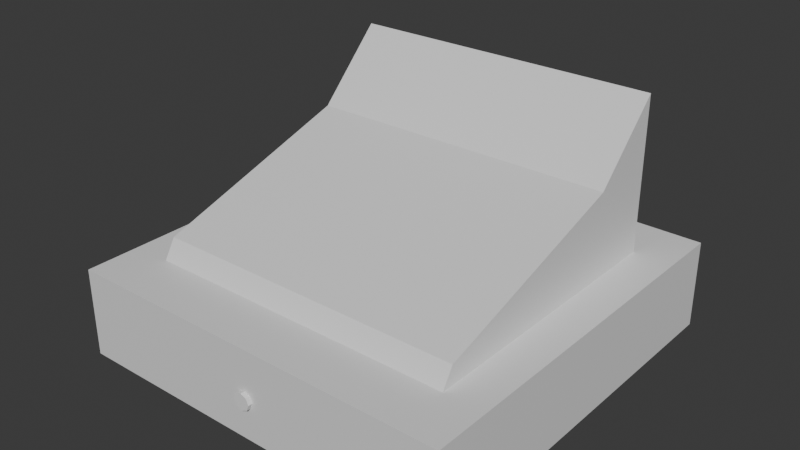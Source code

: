# Source: caja_registradora.004.blend  (saved by Blender 4.2.66; exported with 4.5.12 LTS)
import bpy
from mathutils import Matrix  # noqa: F401  (used for matrix-valued properties, if any)

bpy.ops.wm.read_factory_settings(use_empty=True)
scene = bpy.context.scene
scene.name = 'Scene'

# ---- collections
col_collection = bpy.data.collections.new('Collection'); scene.collection.children.link(col_collection)

# ---- materials (node trees are filled in below, after node groups)
mat_material = bpy.data.materials.new('Material')
mat_material.alpha_threshold = 0.0
mat_material.roughness = 0.5
mat_material.line_color = (0.0, 0.0, 0.0, 1.0)

# ---- material node trees
mat_material.use_nodes = True; mat_material.node_tree.nodes.clear()
_N = mat_material.node_tree.nodes; _L = mat_material.node_tree.links
n0 = _N.new('ShaderNodeOutputMaterial'); n0.name = 'Material Output'; n0.location = (300, 300)
n1 = _N.new('ShaderNodeBsdfPrincipled'); n1.name = 'Principled BSDF'; n1.location = (10, 300)
n1.inputs[3].default_value = 1.45
_L.new(n1.outputs[0], n0.inputs[0])
n0.is_active_output = True

# ---- world
world_world = bpy.data.worlds.new('World'); scene.world = world_world
world_world.use_nodes = True; world_world.node_tree.nodes.clear()
_N = world_world.node_tree.nodes; _L = world_world.node_tree.links
n0 = _N.new('ShaderNodeOutputWorld'); n0.name = 'World Output'; n0.location = (300, 300)
n1 = _N.new('ShaderNodeBackground'); n1.name = 'Background'; n1.location = (10, 300)
n1.inputs[0].default_value = (0.05088, 0.05088, 0.05088, 1.0)
_L.new(n1.outputs[0], n0.inputs[0])
n0.is_active_output = True
world_world.color = (0.05088, 0.05088, 0.05088)
world_world.sun_shadow_jitter_overblur = 0.0

# ---- meshes
me_cube = bpy.data.meshes.new('Cube')
me_cube.from_pydata([(0.25, 0.25, 0.1122), (0.25, 0.25, 2.027e-06), (0.25, -0.25, 0.1122), (0.25, -0.25, 2.027e-06), (-0.25, 0.25, 0.1122), (-0.25, 0.25, 2.027e-06), (-0.25, -0.25, 0.1122), (-0.25, -0.25, 2.027e-06), (-0.25, 0.18, 2.027e-06), (-0.25, -0.18, 2.027e-06), (0.25, 0.18, 0.1122), (0.25, -0.18, 0.1122), (-0.25, -0.18, 0.1122), (-0.25, 0.18, 0.1122), (0.25, -0.18, 2.027e-06), (0.25, 0.18, 2.027e-06), (0.2, 0.25, 2.027e-06), (-0.2, 0.25, 2.027e-06), (0.2, -0.25, 0.1122), (-0.2, -0.25, 0.1122), (-0.2, -0.25, 2.027e-06), (0.2, -0.25, 2.027e-06), (-0.2, 0.25, 0.1122), (0.2, 0.25, 0.1122), (0.2, 0.18, 2.027e-06), (-0.2, 0.18, 2.027e-06), (0.2, -0.18, 2.027e-06), (-0.2, -0.18, 2.027e-06), (-0.2, 0.18, 0.1122), (0.2, 0.18, 0.1122), (-0.2, -0.18, 0.1122), (0.2, -0.18, 0.1122), (-0.2, 0.18, 0.3066), (0.2, 0.18, 0.3066), (-0.2, 0.09436, 0.2195), (0.2, 0.09436, 0.2195), (-0.2, -0.1656, 0.1364), (-0.2, 0.18, 0.156), (0.2, -0.1656, 0.1364), (0.2, 0.18, 0.156)], [], [(30, 12, 19), (20, 19, 7), (8, 13, 5), (26, 14, 3), (14, 11, 3), (16, 23, 1), (1, 0, 15), (15, 10, 14), (16, 1, 24), (24, 15, 26), (7, 6, 9), (9, 12, 8), (22, 13, 28), (28, 13, 12, 30), (10, 29, 11), (37, 36, 34), (0, 23, 10), (23, 28, 29), (8, 25, 9), (5, 17, 25), (17, 16, 24), (5, 4, 17), (17, 22, 16), (9, 20, 7), (27, 26, 21), (3, 2, 21), (21, 18, 20), (11, 31, 18), (31, 30, 19), (33, 34, 35), (36, 35, 34), (39, 37, 33), (38, 39, 35), (29, 28, 37), (30, 31, 36), (28, 36, 37), (35, 39, 33), (34, 32, 37), (36, 28, 30), (36, 31, 38), (31, 29, 39), (33, 37, 32), (37, 39, 29), (13, 22, 4), (10, 23, 29), (18, 2, 11), (19, 12, 6), (20, 18, 19), (21, 2, 18), (14, 10, 11), (7, 19, 6), (8, 12, 13), (5, 13, 4), (17, 4, 22), (16, 22, 23), (3, 11, 2), (9, 6, 12), (1, 23, 0), (15, 0, 10), (19, 18, 31), (11, 29, 31), (28, 23, 22), (24, 1, 15), (26, 15, 14), (9, 25, 27), (25, 8, 5), (34, 33, 32), (24, 25, 17), (35, 36, 38), (3, 21, 26), (20, 9, 27), (21, 20, 27), (39, 38, 31)])
_uv = me_cube.uv_layers.new(name='UVMap')
_uv.uv.foreach_set('vector', [0.6531, 0.03067, 0.6531, 4.438e-08, 0.6959, 0.03067, 0.5185, 0.724, 0.4501, 0.724, 0.5185, 0.6933, 0.8479, 0.04294, 0.779, 0.04294, 0.8479, 4.034e-09, 0.04303, 0.276, 0.04303, 0.3067, 8.086e-09, 0.3067, 0.9242, 0.4325, 0.8552, 0.4325, 0.9242, 0.3896, 1.0, 0.03067, 0.931, 0.03067, 1.0, 1.614e-08, 0.9242, 0.6963, 0.8552, 0.6963, 0.9242, 0.6533, 0.9242, 0.6533, 0.8552, 0.6533, 0.9242, 0.4325, 0.3073, 0.276, 0.3073, 0.3067, 0.2643, 0.276, 0.2643, 0.276, 0.2643, 0.3067, 0.04303, 0.276, 0.8479, 0.3067, 0.779, 0.3067, 0.8479, 0.2638, 0.8479, 0.2638, 0.779, 0.2638, 0.8479, 0.04294, 0.3904, 0.03067, 0.4332, 2.824e-08, 0.4332, 0.03067, 0.4332, 0.03067, 0.4332, 2.824e-08, 0.6531, 4.438e-08, 0.6531, 0.03067, 0.4332, 0.3067, 0.4332, 0.276, 0.6531, 0.3067, 0.6796, 0.6104, 0.6675, 0.3984, 0.7187, 0.5579, 0.3904, 0.3067, 0.3904, 0.276, 0.4332, 0.3067, 0.3904, 0.276, 0.4332, 0.03067, 0.4332, 0.276, 0.2643, 3.227e-08, 0.2643, 0.03067, 0.04303, 1.614e-08, 0.3073, 3.631e-08, 0.3073, 0.03067, 0.2643, 0.03067, 0.3073, 0.03067, 0.3073, 0.276, 0.2643, 0.276, 1.0, 0.3067, 0.931, 0.3067, 1.0, 0.276, 1.0, 0.276, 0.931, 0.276, 1.0, 0.03067, 0.04303, 1.614e-08, 2.83e-08, 0.03067, 3.234e-08, 1.21e-08, 0.04303, 0.03067, 0.04303, 0.276, 1.213e-08, 0.276, 0.5185, 1.0, 0.4501, 1.0, 0.5185, 0.9693, 0.5185, 0.9693, 0.4501, 0.9693, 0.5185, 0.724, 0.6531, 0.3067, 0.6531, 0.276, 0.6959, 0.276, 0.6531, 0.276, 0.6531, 0.03067, 0.6959, 0.03067, 0.6016, 0.9387, 0.6615, 0.6933, 0.6615, 0.9387, 0.1645, 0.3896, 0.0, 0.6349, 2.021e-08, 0.3896, 0.3401, 0.3896, 0.3401, 0.6349, 0.2476, 0.3896, 0.465, 0.6016, 0.477, 0.3896, 0.5161, 0.4421, 0.367, 0.3896, 0.367, 0.6349, 0.3401, 0.6349, 0.7605, 0.6933, 0.7605, 0.9387, 0.7446, 0.6933, 0.6527, 0.6104, 0.6675, 0.3984, 0.6796, 0.6104, 0.5161, 0.4421, 0.477, 0.3896, 0.5696, 0.3896, 0.7187, 0.5579, 0.7722, 0.6104, 0.6796, 0.6104, 0.6675, 0.3984, 0.6527, 0.6104, 0.6527, 0.3896, 0.7446, 0.6933, 0.7605, 0.9387, 0.7446, 0.9387, 0.4501, 0.6104, 0.4501, 0.3896, 0.477, 0.3896, 0.2476, 0.3896, 0.3401, 0.6349, 0.2476, 0.6349, 0.3401, 0.6349, 0.3401, 0.3896, 0.367, 0.3896, 0.4332, 2.824e-08, 0.3904, 0.03067, 0.3904, 2.42e-08, 0.4332, 0.3067, 0.3904, 0.276, 0.4332, 0.276, 0.6959, 0.276, 0.6959, 0.3067, 0.6531, 0.3067, 0.6959, 0.03067, 0.6531, 4.438e-08, 0.6959, 4.841e-08, 0.5185, 0.724, 0.4501, 0.9693, 0.4501, 0.724, 0.5185, 0.9693, 0.4501, 1.0, 0.4501, 0.9693, 0.9242, 0.4325, 0.8552, 0.6533, 0.8552, 0.4325, 0.5185, 0.6933, 0.4501, 0.724, 0.4501, 0.6933, 0.8479, 0.04294, 0.779, 0.2638, 0.779, 0.04294, 0.8479, 4.034e-09, 0.779, 0.04294, 0.779, 0.0, 1.0, 0.276, 0.931, 0.3067, 0.931, 0.276, 1.0, 0.03067, 0.931, 0.276, 0.931, 0.03067, 0.9242, 0.3896, 0.8552, 0.4325, 0.8552, 0.3896, 0.8479, 0.2638, 0.779, 0.3067, 0.779, 0.2638, 1.0, 1.614e-08, 0.931, 0.03067, 0.931, 1.21e-08, 0.9242, 0.6533, 0.8552, 0.6963, 0.8552, 0.6533, 0.6959, 0.03067, 0.6959, 0.276, 0.6531, 0.276, 0.6531, 0.3067, 0.4332, 0.276, 0.6531, 0.276, 0.4332, 0.03067, 0.3904, 0.276, 0.3904, 0.03067, 0.2643, 0.276, 0.3073, 0.3067, 0.2643, 0.3067, 0.04303, 0.276, 0.2643, 0.3067, 0.04303, 0.3067, 0.04303, 1.614e-08, 0.2643, 0.03067, 0.04303, 0.03067, 0.2643, 0.03067, 0.2643, 3.227e-08, 0.3073, 3.631e-08, 0.6615, 0.6933, 0.6016, 0.9387, 0.6016, 0.6933, 0.2643, 0.276, 0.2643, 0.03067, 0.3073, 0.03067, 0.0, 0.6349, 0.1645, 0.3896, 0.1645, 0.6349, 8.086e-09, 0.3067, 1.213e-08, 0.276, 0.04303, 0.276, 2.83e-08, 0.03067, 0.04303, 1.614e-08, 0.04303, 0.03067, 1.213e-08, 0.276, 2.83e-08, 0.03067, 0.04303, 0.03067, 0.477, 0.3896, 0.465, 0.6016, 0.4501, 0.6104])
me_cube.materials.append(mat_material)
me_cube.use_mirror_vertex_groups = False
me_cube.update()
me_cylinder_002 = bpy.data.meshes.new('Cylinder.002')
me_cylinder_002.from_pydata([(0.0, 0.7588, 0.3938), (0.0, 1.0, 1.0), (0.5366, 0.5366, 0.3938), (0.7071, 0.7071, 1.0), (0.7588, 6.093e-08, 0.3938), (1.0, 0.0, 1.0), (0.5366, -0.5366, 0.3938), (0.7071, -0.7071, 1.0), (0.0, -0.7588, 0.3938), (0.0, -1.0, 1.0), (-0.5366, -0.5366, 0.3938), (-0.7071, -0.7071, 1.0), (-0.7588, 6.093e-08, 0.3938), (-1.0, 0.0, 1.0), (-0.5366, 0.5366, 0.3938), (-0.7071, 0.7071, 1.0), (0.0, 1.0, 0.3938), (0.7071, 0.7071, 0.3938), (1.0, 6.093e-08, 0.3938), (0.7071, -0.7071, 0.3938), (0.0, -1.0, 0.3938), (-0.7071, -0.7071, 0.3938), (-1.0, 6.093e-08, 0.3938), (-0.7071, 0.7071, 0.3938), (0.0, 1.431e-06, 1.0), (-0.7032, -0.7087, 0.3938), (0.7038, -0.7085, 0.3938), (-0.7071, -0.7071, 0.3962)], [], [(16, 1, 3), (17, 5, 18), (18, 5, 7), (19, 7, 9, 26), (20, 9, 11), (21, 27, 13, 22), (3, 24, 5), (22, 13, 15), (23, 1, 16), (2, 0, 17), (4, 2, 18), (6, 4, 19), (8, 6, 20), (10, 8, 25, 21), (12, 10, 22), (14, 12, 23), (0, 14, 16), (5, 24, 7), (7, 24, 9), (9, 24, 11), (11, 24, 13), (13, 24, 15), (15, 24, 1), (1, 24, 3), (3, 17, 16), (16, 14, 23), (5, 17, 3), (19, 4, 18), (7, 19, 18), (26, 9, 20), (25, 8, 20), (11, 27, 25, 20), (25, 27, 21), (13, 27, 11), (20, 6, 19, 26), (23, 12, 22), (15, 23, 22), (18, 2, 17), (1, 23, 15), (17, 0, 16), (22, 10, 21)])
_uv = me_cylinder_002.uv_layers.new(name='UVMap')
_uv.uv.foreach_set('vector', [0.7659, 0.4483, 0.6047, 0.4483, 0.6047, 0.317, 0.7659, 0.317, 0.6047, 0.1313, 0.7659, 0.1313, 0.7659, 0.1313, 0.6047, 0.1313, 0.6047, 2.98e-08, 0.8388, 1.987e-08, 1.0, 2.781e-08, 1.0, 0.1313, 0.8388, 0.0006054, 0.8388, 0.1313, 1.0, 0.1313, 1.0, 0.317, 0.7659, 0.9631, 0.7653, 0.9631, 0.6047, 0.8318, 0.7659, 0.8318, 0.1439, 1.0, 0.2457, 0.7759, 0.3474, 1.0, 0.7659, 0.8318, 0.6047, 0.8318, 0.6047, 0.6461, 0.7659, 0.6461, 0.6047, 0.5148, 0.7659, 0.5148, 0.1232, 0.3728, 0.2659, 0.4267, 0.07788, 0.4142, 0.06414, 0.2426, 0.1232, 0.3728, 1.306e-08, 0.2426, 0.1232, 0.1124, 0.06414, 0.2426, 0.07788, 0.07106, 0.2659, 0.05852, 0.1232, 0.1124, 0.2659, 0.0, 0.4086, 0.1124, 0.2659, 0.05852, 0.4529, 0.07066, 0.4539, 0.07106, 0.4677, 0.2426, 0.4086, 0.1124, 0.5318, 0.2426, 0.4086, 0.3728, 0.4677, 0.2426, 0.4539, 0.4142, 0.2659, 0.4267, 0.4086, 0.3728, 0.2659, 0.4852, 0.3474, 1.0, 0.2457, 0.7759, 0.4913, 0.8687, 0.4913, 0.8687, 0.2457, 0.7759, 0.4913, 0.683, 0.4913, 0.683, 0.2457, 0.7759, 0.3474, 0.5517, 0.3474, 0.5517, 0.2457, 0.7759, 0.1439, 0.5517, 0.1439, 0.5517, 0.2457, 0.7759, 0.0, 0.683, 0.0, 0.683, 0.2457, 0.7759, 0.0, 0.8687, 0.0, 0.8687, 0.2457, 0.7759, 0.1439, 1.0, 0.6047, 0.317, 0.7659, 0.317, 0.7659, 0.4483, 0.2659, 0.4852, 0.4086, 0.3728, 0.4539, 0.4142, 0.6047, 0.1313, 0.7659, 0.317, 0.6047, 0.317, 0.07788, 0.07106, 0.06414, 0.2426, 1.306e-08, 0.2426, 0.6047, 2.98e-08, 0.7659, 4.172e-08, 0.7659, 0.1313, 0.8388, 0.0006054, 1.0, 0.1313, 0.8388, 0.1313, 0.4529, 0.07066, 0.2659, 0.05852, 0.2659, 0.0, 1.0, 0.317, 0.8395, 0.317, 0.8388, 0.3159, 0.8388, 0.1313, 0.8388, 0.3159, 0.8395, 0.317, 0.8388, 0.317, 0.6047, 0.8318, 0.7653, 0.9631, 0.6047, 0.9631, 0.2659, 0.0, 0.1232, 0.1124, 0.07788, 0.07106, 0.07875, 0.07073, 0.4539, 0.4142, 0.4677, 0.2426, 0.5318, 0.2426, 0.6047, 0.6461, 0.7659, 0.6461, 0.7659, 0.8318, 1.306e-08, 0.2426, 0.1232, 0.3728, 0.07788, 0.4142, 0.6047, 0.5148, 0.7659, 0.6461, 0.6047, 0.6461, 0.07788, 0.4142, 0.2659, 0.4267, 0.2659, 0.4852, 0.5318, 0.2426, 0.4086, 0.1124, 0.4539, 0.07106])
me_cylinder_002.update()

# ---- objects
ob_caja = bpy.data.objects.new('Caja', me_cube)
ob_cerradura = bpy.data.objects.new('Cerradura', me_cylinder_002)

# ---- transforms, parenting, visibility, modifiers, constraints
ob_caja.location = (0.0, 0.0, 0.0)
ob_caja.lock_rotations_4d = False
ob_caja.empty_display_type = 'ARROWS'
ob_caja.lineart.crease_threshold = 0.0
ob_cerradura.location = (0.0, -0.2447, 0.05)
ob_cerradura.rotation_euler = (1.571, 0.0, 0.0)
ob_cerradura.scale = (0.01063, 0.01063, 0.01063)

# ---- collection membership
col_collection.objects.link(ob_caja)
col_collection.objects.link(ob_cerradura)

# ---- scene / render settings (as saved in the file)
scene.frame_start = 1; scene.frame_end = 250; scene.frame_set(1)
scene.render.engine = 'BLENDER_EEVEE_NEXT'
bpy.context.view_layer.update()

# ---- added for rendering (the .blend has no active camera and no usable light): camera, sun
cam_auto = bpy.data.cameras.new('AutoCamera')
cam_auto.lens = 50.0
cam_auto.sensor_width = 36.0
cam_auto.clip_end = 1000.0
ob_auto_camera = bpy.data.objects.new('AutoCamera', cam_auto)
scene.collection.objects.link(ob_auto_camera)
ob_auto_camera.location = (0.716264, -0.862166, 0.726296)
ob_auto_camera.rotation_euler = (1.09748, -7.21219e-08, 0.694738)
scene.camera = ob_auto_camera
light_auto_sun = bpy.data.lights.new('AutoSun', 'SUN')
light_auto_sun.energy = 3.0
light_auto_sun.angle = 0.0523599
ob_auto_sun = bpy.data.objects.new('AutoSun', light_auto_sun)
scene.collection.objects.link(ob_auto_sun)
ob_auto_sun.rotation_euler = (0.872665, 0.174533, 0.523599)
bpy.context.view_layer.update()
